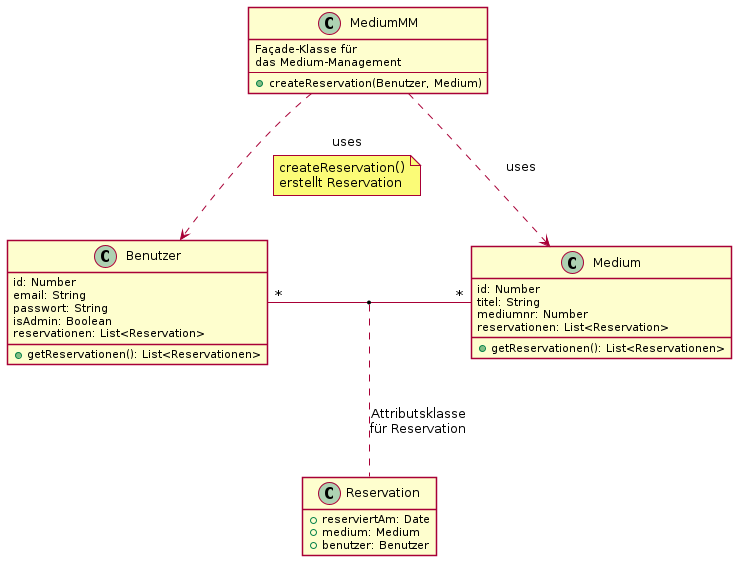

The diagram above was rendered by PlantUML. Its source (embedded in the PNG):
@startuml
skinparam shadowing false
hide empty members
skinparam nodesep 100
skinparam ranksep 80

class Benutzer {
    id: Number
    email: String
    passwort: String
    isAdmin: Boolean
    reservationen: List<Reservation>

    +getReservationen(): List<Reservationen>
}

class Medium {
    id: Number
    titel: String
    mediumnr: Number
    reservationen: List<Reservation>

    +getReservationen(): List<Reservationen>
}

class Reservation {
    +reserviertAm: Date
    +medium: Medium
    +benutzer: Benutzer
}

class MediumMM {
    Façade-Klasse für
    das Medium-Management
    --
    +createReservation(Benutzer, Medium)
}

MediumMM -[dashed]down-> Benutzer: uses
note on link 
    createReservation()
    erstellt Reservation
endnote
MediumMM -[dashed]down-> Medium: uses

Benutzer "*" -left- "*" Medium
(Benutzer,Medium) .. Reservation: Attributsklasse\nfür Reservation
@enduml